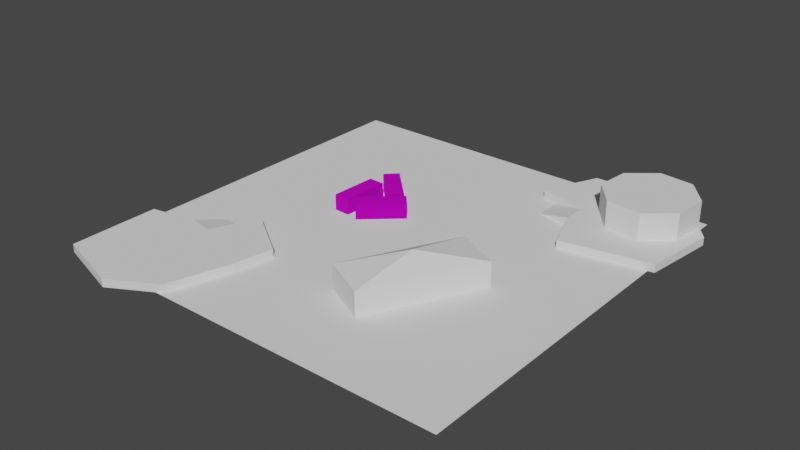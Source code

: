 # Source: Simple_Map.blend  (saved by Blender 3.4.6; exported with 4.5.12 LTS)
import bpy
from mathutils import Matrix  # noqa: F401  (used for matrix-valued properties, if any)

bpy.ops.wm.read_factory_settings(use_empty=True)
scene = bpy.context.scene
scene.name = 'Scene'

# ---- collections
col_collection = bpy.data.collections.new('Collection'); scene.collection.children.link(col_collection)

# ---- images (referenced by path relative to the original .blend; pixels are not part of the script)
import os
ASSET_DIR = os.environ.get("B2B_ASSET_DIR", "")  # directory of the original .blend (textures are referenced by path, not embedded)
HERE = os.path.dirname(os.path.abspath(__file__))  # packed textures are extracted next to this script under _unpacked/

def load_image(name, relpath, width, height, colorspace="sRGB"):
    """Load a texture the original file referenced (path relative to the .blend, or extracted next to this script)."""
    p = next((c for c in (os.path.join(HERE, relpath), os.path.join(ASSET_DIR, relpath)) if relpath and os.path.exists(c)), "")
    if p:
        img = bpy.data.images.load(p, check_existing=True)
        img.name = name
    else:  # same state as the original file: an image datablock whose file is absent (Cycles renders it pink)
        img = bpy.data.images.new(name, width, height)
        img.source = "FILE"
        img.filepath = "//" + (relpath or name)
    img.colorspace_settings.name = colorspace
    return img
img_containrer_texture_jpg = load_image('containrer texture.jpg', 'containrer texture.jpg', 1024, 1024, 'sRGB')

# ---- materials (node trees are filled in below, after node groups)
mat_containser_material = bpy.data.materials.new('Containser Material')
mat_containser_material.use_transparent_shadow = False

# ---- material node trees
mat_containser_material.use_nodes = True; mat_containser_material.node_tree.nodes.clear()
_N = mat_containser_material.node_tree.nodes; _L = mat_containser_material.node_tree.links
n0 = _N.new('ShaderNodeBsdfPrincipled'); n0.name = 'Principled BSDF'; n0.location = (10, 300)
n0.distribution = 'GGX'
n0.subsurface_method = 'RANDOM_WALK_SKIN'
n0.inputs[1].default_value = 0.8
n0.inputs[2].default_value = 1.0
n0.inputs[3].default_value = 1.45
n0.inputs[27].default_value = (0.0, 0.0, 0.0, 1.0)
n0.inputs[28].default_value = 1.0
n1 = _N.new('ShaderNodeOutputMaterial'); n1.name = 'Material Output'; n1.location = (300, 300)
n2 = _N.new('ShaderNodeTexImage'); n2.name = 'Image Texture'; n2.location = (-280, 280)
n2.image = img_containrer_texture_jpg
_L.new(n0.outputs[0], n1.inputs[0])
_L.new(n2.outputs[0], n0.inputs[0])
n1.is_active_output = True

# ---- world
world_world = bpy.data.worlds.new('World'); scene.world = world_world
world_world.use_nodes = True; world_world.node_tree.nodes.clear()
_N = world_world.node_tree.nodes; _L = world_world.node_tree.links
n0 = _N.new('ShaderNodeOutputWorld'); n0.name = 'World Output'; n0.location = (300, 300)
n1 = _N.new('ShaderNodeBackground'); n1.name = 'Background'; n1.location = (10, 300)
n1.inputs[0].default_value = (0.05088, 0.05088, 0.05088, 1.0)
_L.new(n1.outputs[0], n0.inputs[0])
n0.is_active_output = True
world_world.color = (0.05088, 0.05088, 0.05088)
world_world.use_sun_shadow = False
world_world.sun_shadow_jitter_overblur = 0.0

# ---- meshes
me_plane_002 = bpy.data.meshes.new('Plane.002')
me_plane_002.from_pydata([(-25.0, 1.093e-06, 25.0), (25.0, 1.093e-06, 25.0), (-25.0, -1.093e-06, -25.0), (25.0, -1.093e-06, -25.0), (25.0, -1.093e-06, -25.0), (25.0, -1.093e-06, -25.0)], [(4, 5)], [(0, 1, 3, 2)])
_uv = me_plane_002.uv_layers.new(name='UVMap')
_uv.uv.foreach_set('vector', [0.0, 0.0, 1.0, 0.0, 1.0, 1.0, 0.0, 1.0])
me_plane_002.update()
me_cube_001 = bpy.data.meshes.new('Cube.001')
me_cube_001.from_pydata([(-2.794, -0.45, 4.004), (-2.794, 0.55, 4.004), (-0.7619, -0.45, -7.492), (-0.7619, 0.55, -7.492), (11.28, -0.45, -1.47), (11.28, 0.55, -1.47), (7.16, -0.45, -6.533), (7.16, 0.55, -6.533), (-2.794, -0.45, 1.004), (-2.794, 0.55, 1.004), (-6.794, -0.45, 3.51), (-6.808, -0.45, -0.05693), (-0.7957, -0.45, 9.414), (-0.7957, 0.55, 9.414), (-8.878, 0.55, -0.6044), (-5.774, 0.55, -7.464), (-5.774, -0.45, -7.464), (-8.878, -0.45, -0.6044), (10.16, 0.55, 7.416), (10.16, -0.45, 7.416)], [], [(9, 3, 15, 14), (2, 3, 7, 6), (6, 7, 5, 4), (1, 0, 12, 13), (7, 3, 9, 1, 5), (19, 18, 13, 12), (9, 11, 10, 1), (0, 1, 10), (17, 14, 15, 16), (3, 2, 16, 15), (8, 9, 14, 17), (5, 1, 13, 18), (4, 5, 18, 19)])
_uv = me_cube_001.uv_layers.new(name='UVMap')
_uv.uv.foreach_set('vector', [0.875, 0.625, 0.875, 0.5, 0.875, 0.5, 0.875, 0.625, 0.375, 0.25, 0.625, 0.25, 0.625, 0.5, 0.375, 0.5, 0.375, 0.5, 0.625, 0.5, 0.625, 0.75, 0.375, 0.75, 0.0, 0.0, 0.0, 0.0, 0.0, 0.0, 0.0, 0.0, 0.625, 0.5, 0.875, 0.5, 0.875, 0.625, 0.875, 0.75, 0.625, 0.75, 0.375, 0.75, 0.625, 0.75, 0.625, 1.0, 0.375, 1.0, 0.875, 0.625, 0.875, 0.625, 0.875, 0.75, 0.875, 0.75, 0.0, 0.0, 0.0, 0.0, 0.0, 0.0, 0.375, 0.125, 0.625, 0.125, 0.625, 0.25, 0.375, 0.25, 0.625, 0.25, 0.375, 0.25, 0.375, 0.25, 0.625, 0.25, 0.375, 0.125, 0.625, 0.125, 0.625, 0.125, 0.375, 0.125, 0.625, 0.75, 0.875, 0.75, 0.875, 0.75, 0.625, 0.75, 0.375, 0.75, 0.625, 0.75, 0.625, 0.75, 0.375, 0.75])
me_cube_001.update()
me_cylinder = bpy.data.meshes.new('Cylinder')
me_cylinder.from_pydata([(-1.622, -1.724, -5.413), (-1.622, 1.724, -5.413), (2.68, -1.724, -4.975), (2.68, 1.724, -4.975), (5.413, -1.724, -1.622), (5.413, 1.724, -1.622), (4.975, -1.724, 2.68), (4.975, 1.724, 2.68), (1.622, -1.724, 5.413), (1.622, 1.724, 5.413), (-2.68, -1.724, 4.975), (-2.68, 1.724, 4.975), (-5.413, -1.724, 1.622), (-5.413, 1.724, 1.622), (-4.975, -1.724, -2.68), (-4.975, 1.724, -2.68)], [], [(0, 1, 3, 2), (2, 3, 5, 4), (4, 5, 7, 6), (6, 7, 9, 8), (8, 9, 11, 10), (10, 11, 13, 12), (3, 1, 15, 13, 11, 9, 7, 5), (12, 13, 15, 14), (14, 15, 1, 0)])
_uv = me_cylinder.uv_layers.new(name='UVMap')
_uv.uv.foreach_set('vector', [1.0, 0.5, 1.0, 1.0, 0.875, 1.0, 0.875, 0.5, 0.875, 0.5, 0.875, 1.0, 0.75, 1.0, 0.75, 0.5, 0.75, 0.5, 0.75, 1.0, 0.625, 1.0, 0.625, 0.5, 0.625, 0.5, 0.625, 1.0, 0.5, 1.0, 0.5, 0.5, 0.5, 0.5, 0.5, 1.0, 0.375, 1.0, 0.375, 0.5, 0.375, 0.5, 0.375, 1.0, 0.25, 1.0, 0.25, 0.5, 0.4197, 0.4197, 0.25, 0.49, 0.08029, 0.4197, 0.01, 0.25, 0.08029, 0.08029, 0.25, 0.01, 0.4197, 0.08029, 0.49, 0.25, 0.25, 0.5, 0.25, 1.0, 0.125, 1.0, 0.125, 0.5, 0.125, 0.5, 0.125, 1.0, 0.0, 1.0, 0.0, 0.5])
me_cylinder.update()
me_cube_002 = bpy.data.meshes.new('Cube.002')
me_cube_002.from_pydata([(-3.46, -0.45, -3.445), (-3.46, 0.55, -3.445), (7.511, -0.45, 0.547), (7.511, 0.55, 0.547), (-0.5051, -0.45, 11.36), (-0.5051, 0.55, 11.36), (5.194, -0.45, 8.183), (5.194, 0.55, 8.183), (-0.5052, -0.45, -2.925), (-0.5052, 0.55, -2.925), (-2.281, -0.45, -7.299), (1.235, -0.45, -6.695), (-9.134, -0.45, -2.414), (-9.134, 0.55, -2.414), (2.133, 0.55, -8.64), (8.351, 0.55, -4.394), (8.351, -0.45, -4.394), (2.133, -0.45, -8.64), (-9.063, 0.55, 8.72), (-9.063, -0.45, 8.72)], [], [(9, 3, 15, 14), (2, 3, 7, 6), (6, 7, 5, 4), (1, 0, 12, 13), (7, 3, 9, 1, 5), (19, 18, 13, 12), (9, 11, 10, 1), (0, 1, 10), (17, 14, 15, 16), (3, 2, 16, 15), (8, 9, 14, 17), (5, 1, 13, 18), (4, 5, 18, 19)])
_uv = me_cube_002.uv_layers.new(name='UVMap')
_uv.uv.foreach_set('vector', [0.875, 0.625, 0.875, 0.5, 0.875, 0.5, 0.875, 0.625, 0.375, 0.25, 0.625, 0.25, 0.625, 0.5, 0.375, 0.5, 0.375, 0.5, 0.625, 0.5, 0.625, 0.75, 0.375, 0.75, 0.0, 0.0, 0.0, 0.0, 0.0, 0.0, 0.0, 0.0, 0.625, 0.5, 0.875, 0.5, 0.875, 0.625, 0.875, 0.75, 0.625, 0.75, 0.375, 0.75, 0.625, 0.75, 0.625, 1.0, 0.375, 1.0, 0.875, 0.625, 0.875, 0.625, 0.875, 0.75, 0.875, 0.75, 0.0, 0.0, 0.0, 0.0, 0.0, 0.0, 0.375, 0.125, 0.625, 0.125, 0.625, 0.25, 0.375, 0.25, 0.625, 0.25, 0.375, 0.25, 0.375, 0.25, 0.625, 0.25, 0.375, 0.125, 0.625, 0.125, 0.625, 0.125, 0.375, 0.125, 0.625, 0.75, 0.875, 0.75, 0.875, 0.75, 0.625, 0.75, 0.375, 0.75, 0.625, 0.75, 0.625, 0.75, 0.375, 0.75])
me_cube_002.update()
me_cube_003 = bpy.data.meshes.new('Cube.003')
me_cube_003.from_pydata([(6.043, -1.5, -5.36), (6.043, 1.5, -5.36), (-0.6793, -1.5, 8.049), (-0.6793, 1.5, 8.049), (0.6793, -1.5, -8.049), (0.6793, 1.5, -8.049), (-6.043, -1.5, 5.36), (-6.043, 1.5, 5.36), (-6.394e-07, 3.037, -4.533e-07), (-8.397e-07, 3.037, -5.369e-08), (-8.397e-07, 3.037, -5.369e-08), (-6.394e-07, 3.037, -4.533e-07)], [], [(0, 1, 3, 2), (2, 3, 7, 6), (6, 7, 5, 4), (4, 5, 1, 0), (7, 3, 9, 10), (10, 9, 8, 11), (5, 7, 10, 11), (3, 1, 8, 9), (1, 5, 11, 8)])
_uv = me_cube_003.uv_layers.new(name='UVMap')
_uv.uv.foreach_set('vector', [0.375, 0.0, 0.625, 0.0, 0.625, 0.25, 0.375, 0.25, 0.375, 0.25, 0.625, 0.25, 0.625, 0.5, 0.375, 0.5, 0.375, 0.5, 0.625, 0.5, 0.625, 0.75, 0.375, 0.75, 0.375, 0.75, 0.625, 0.75, 0.625, 1.0, 0.375, 1.0, 0.625, 0.5, 0.625, 0.25, 0.625, 0.25, 0.625, 0.5, 0.625, 0.5, 0.875, 0.5, 0.875, 0.75, 0.625, 0.75, 0.625, 0.75, 0.625, 0.5, 0.625, 0.5, 0.625, 0.75, 0.625, 0.25, 0.625, 0.0, 0.625, 0.0, 0.625, 0.25, 0.625, 1.0, 0.625, 0.75, 0.625, 0.75, 0.625, 1.0])
me_cube_003.update()
me_cube_006 = bpy.data.meshes.new('Cube.006')
me_cube_006.from_pydata([(-3.166, -0.9954, 3.902), (-3.166, 1.005, 3.902), (-2.896, -0.9954, -2.019), (-2.896, 1.005, -2.019), (-1.168, -0.9954, 3.993), (-1.168, 1.005, 3.993), (-0.8981, -0.9954, -1.928), (-0.8981, 1.005, -1.928), (1.564, -0.9954, 0.194), (1.564, 1.005, 0.194), (-2.625, -0.9954, -3.998), (-2.625, 1.005, -3.998), (2.979, -0.9954, -1.22), (2.979, 1.005, -1.22), (-1.211, -0.9954, -5.412), (-1.211, 1.005, -5.412), (-1.027, -0.9836, 2.856), (-1.007, 1.016, 2.862), (3.381, -1.016, -1.106), (3.401, 0.9838, -1.099), (0.3095, -1.002, 4.343), (0.3301, 0.9977, 4.35), (4.717, -1.035, 0.3818), (4.738, 0.9652, 0.3883)], [], [(0, 1, 3, 2), (2, 3, 7, 6), (6, 7, 5, 4), (4, 5, 1, 0), (7, 3, 1, 5), (8, 9, 11, 10), (10, 11, 15, 14), (14, 15, 13, 12), (12, 13, 9, 8), (15, 11, 9, 13), (16, 17, 19, 18), (18, 19, 23, 22), (22, 23, 21, 20), (20, 21, 17, 16), (23, 19, 17, 21)])
_uv = me_cube_006.uv_layers.new(name='UVMap')
_uv.uv.foreach_set('vector', [0.9761, 0.5517, 0.9758, 0.9546, 0.0247, 0.9544, 0.02556, 0.5519, 0.5728, 0.4727, 0.5713, 0.06931, 0.8864, 0.07209, 0.886, 0.474, 0.02482, 0.5519, 0.02507, 0.9538, 0.9761, 0.9544, 0.9759, 0.5516, 0.4363, 0.06962, 0.4354, 0.4722, 0.1244, 0.4733, 0.1217, 0.07073, 0.9749, 0.5529, 0.9758, 0.9544, 0.02455, 0.9542, 0.02536, 0.5518, 0.9761, 0.5517, 0.9758, 0.9546, 0.0247, 0.9544, 0.02556, 0.5519, 0.4369, 0.06852, 0.437, 0.4707, 0.123, 0.472, 0.1226, 0.06812, 0.02482, 0.5519, 0.02507, 0.9538, 0.9761, 0.9544, 0.9759, 0.5516, 0.5724, 0.4742, 0.5719, 0.06901, 0.8856, 0.07178, 0.8856, 0.474, 0.9749, 0.5529, 0.9758, 0.9544, 0.02455, 0.9542, 0.02536, 0.5518, 0.9761, 0.5517, 0.9758, 0.9546, 0.0247, 0.9544, 0.02556, 0.5519, 0.4351, 0.07058, 0.4356, 0.4727, 0.1217, 0.473, 0.1218, 0.06976, 0.9757, 0.5526, 0.976, 0.9546, 0.0251, 0.9546, 0.02619, 0.5523, 0.5726, 0.4731, 0.5726, 0.06959, 0.8859, 0.07081, 0.8859, 0.4733, 0.9749, 0.5529, 0.9758, 0.9544, 0.02455, 0.9542, 0.02536, 0.5518])
me_cube_006.materials.append(mat_containser_material)
me_cube_006.update()

# ---- objects
ob_ground = bpy.data.objects.new('Ground', me_plane_002)
ob_hill_001 = bpy.data.objects.new('Hill.001', me_cube_001)
ob_facality = bpy.data.objects.new('Facality', me_cylinder)
ob_hill = bpy.data.objects.new('Hill', me_cube_002)
ob_building = bpy.data.objects.new('Building', me_cube_003)
ob_containers = bpy.data.objects.new('Containers', me_cube_006)

# ---- transforms, parenting, visibility, modifiers, constraints
ob_ground.location = (4.768e-07, 2.384e-07, 4.768e-07)
ob_ground.rotation_euler = (1.571, -0.0, 0.0)
ob_hill_001.location = (15.61, 18.6, 0.45)
ob_hill_001.rotation_euler = (1.571, -0.0, 0.0)
ob_facality.location = (19.98, 20.11, 2.595)
ob_facality.rotation_euler = (1.571, -0.0, 0.0)
ob_hill.location = (-15.85, -16.43, 0.45)
ob_hill.rotation_euler = (1.571, -0.0, 0.0)
ob_building.location = (8.174, -7.584, 1.483)
ob_building.rotation_euler = (1.571, -0.0, 0.0)
ob_containers.location = (-6.981, 4.634, 0.9954)
ob_containers.rotation_euler = (1.571, -0.0, 0.0)

# ---- collection membership
col_collection.objects.link(ob_ground)
col_collection.objects.link(ob_hill_001)
col_collection.objects.link(ob_facality)
col_collection.objects.link(ob_hill)
col_collection.objects.link(ob_building)
col_collection.objects.link(ob_containers)

# ---- scene / render settings (as saved in the file)
scene.frame_start = 1; scene.frame_end = 250; scene.frame_set(1)
scene.render.engine = 'BLENDER_EEVEE_NEXT'
scene.cycles.sampling_pattern = 'TABULATED_SOBOL'
scene.cycles.use_light_tree = False
scene.view_settings.view_transform = 'Filmic'
bpy.context.view_layer.update()

# ---- added for rendering (the .blend has no active camera and no usable light): camera, sun
cam_auto = bpy.data.cameras.new('AutoCamera')
cam_auto.lens = 50.0
cam_auto.sensor_width = 36.0
cam_auto.clip_end = 1217.02
ob_auto_camera = bpy.data.objects.new('AutoCamera', cam_auto)
scene.collection.objects.link(ob_auto_camera)
ob_auto_camera.location = (70.2914, -84.0667, 57.7174)
ob_auto_camera.rotation_euler = (1.09748, -7.21219e-08, 0.694738)
scene.camera = ob_auto_camera
light_auto_sun = bpy.data.lights.new('AutoSun', 'SUN')
light_auto_sun.energy = 3.0
light_auto_sun.angle = 0.0523599
ob_auto_sun = bpy.data.objects.new('AutoSun', light_auto_sun)
scene.collection.objects.link(ob_auto_sun)
ob_auto_sun.rotation_euler = (0.872665, 0.174533, 0.523599)
bpy.context.view_layer.update()
